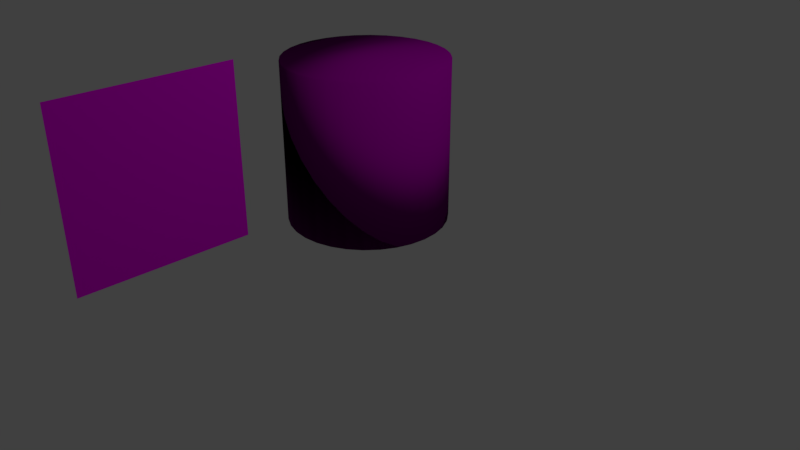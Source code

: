 # Source: materials2.blend  (saved by Blender 2.78.0; exported with 4.5.12 LTS)
import bpy
from mathutils import Matrix  # noqa: F401  (used for matrix-valued properties, if any)

bpy.ops.wm.read_factory_settings(use_empty=True)
scene = bpy.context.scene
scene.name = 'Scene'

# ---- collections
col_collection_1 = bpy.data.collections.new('Collection 1'); scene.collection.children.link(col_collection_1)

# ---- images (referenced by path relative to the original .blend; pixels are not part of the script)
import os
ASSET_DIR = os.environ.get("B2B_ASSET_DIR", "")  # directory of the original .blend (textures are referenced by path, not embedded)
HERE = os.path.dirname(os.path.abspath(__file__))  # packed textures are extracted next to this script under _unpacked/

def load_image(name, relpath, width, height, colorspace="sRGB"):
    """Load a texture the original file referenced (path relative to the .blend, or extracted next to this script)."""
    p = next((c for c in (os.path.join(HERE, relpath), os.path.join(ASSET_DIR, relpath)) if relpath and os.path.exists(c)), "")
    if p:
        img = bpy.data.images.load(p, check_existing=True)
        img.name = name
    else:  # same state as the original file: an image datablock whose file is absent (Cycles renders it pink)
        img = bpy.data.images.new(name, width, height)
        img.source = "FILE"
        img.filepath = "//" + (relpath or name)
    img.colorspace_settings.name = colorspace
    return img
img_marble_jpg = load_image('marble.jpg', 'marble.jpg', 1024, 1024, 'sRGB')
img_red_brick_wall_jpg = load_image('red-brick-wall.jpg', 'red-brick-wall.jpg', 1024, 1024, 'sRGB')
img_4358847181_be7daee26e_o_jpg = load_image('4358847181_be7daee26e_o.jpg', '4358847181_be7daee26e_o.jpg', 1024, 1024, 'sRGB')

# ---- materials (node trees are filled in below, after node groups)
mat_m2 = bpy.data.materials.new('M2')
mat_m2.alpha_threshold = 0.0
mat_m2.roughness = 0.5
mat_tex1 = bpy.data.materials.new('Tex1')
mat_tex1.alpha_threshold = 0.0
mat_tex1.roughness = 0.5

# ---- material node trees
mat_m2.use_nodes = True; mat_m2.node_tree.nodes.clear()
_N = mat_m2.node_tree.nodes; _L = mat_m2.node_tree.links
n0 = _N.new('ShaderNodeUVMap'); n0.name = 'UV Map'; n0.location = (-378, 452)
n1 = _N.new('ShaderNodeBsdfDiffuse'); n1.name = 'Diffuse BSDF'; n1.location = (112, 470)
n2 = _N.new('ShaderNodeTexImage'); n2.name = 'Image Texture'; n2.location = (-113, 498)
n2.width = 140
n2.image = img_marble_jpg
n3 = _N.new('ShaderNodeOutputMaterial'); n3.name = 'Material Output'; n3.location = (672, 325)
n4 = _N.new('ShaderNodeMixShader'); n4.name = 'Mix Shader'; n4.location = (381, 446)
n5 = _N.new('ShaderNodeTexImage'); n5.name = 'Image Texture.001'; n5.location = (-114, 224)
n5.width = 140
n5.image = img_red_brick_wall_jpg
_L.new(n0.outputs[0], n2.inputs[0])
_L.new(n0.outputs[0], n5.inputs[0])
_L.new(n1.outputs[0], n4.inputs[1])
_L.new(n2.outputs[0], n1.inputs[0])
_L.new(n4.outputs[0], n3.inputs[0])
_L.new(n5.outputs[0], n1.inputs[2])
n3.is_active_output = True
mat_tex1.use_nodes = True; mat_tex1.node_tree.nodes.clear()
_N = mat_tex1.node_tree.nodes; _L = mat_tex1.node_tree.links
n0 = _N.new('ShaderNodeOutputMaterial'); n0.name = 'Material Output'; n0.location = (615, 322)
n1 = _N.new('ShaderNodeBsdfDiffuse'); n1.name = 'Diffuse BSDF'; n1.location = (354, 281)
n2 = _N.new('ShaderNodeUVMap'); n2.name = 'UV Map'; n2.location = (-268, 330)
n3 = _N.new('ShaderNodeTexImage'); n3.name = 'Image Texture'; n3.location = (-15, 326)
n3.width = 140
n3.image = img_4358847181_be7daee26e_o_jpg
_L.new(n1.outputs[0], n0.inputs[0])
_L.new(n2.outputs[0], n3.inputs[0])
_L.new(n3.outputs[0], n1.inputs[0])
n0.is_active_output = True

# ---- world
world_world = bpy.data.worlds.new('World'); scene.world = world_world
world_world.color = (0.05088, 0.05088, 0.05088)
world_world.use_sun_shadow = False
world_world.sun_shadow_jitter_overblur = 0.0
world_world.cycles.sampling_method = 'MANUAL'

# ---- cameras
cam_camera = bpy.data.cameras.new('Camera')
cam_camera.clip_end = 100.0
cam_camera.lens = 35.0
cam_camera.sensor_width = 32.0
cam_camera.sensor_height = 18.0
cam_camera.ortho_scale = 7.314
cam_camera.dof.focus_distance = 0.0

# ---- lights
light_lamp = bpy.data.lights.new('Lamp', 'POINT')
light_lamp.transmission_factor = 0.0
light_lamp.cutoff_distance = 30.0
light_lamp.energy = 100.0
light_lamp.shadow_buffer_clip_start = 1.001
light_lamp.shadow_soft_size = 0.1
light_lamp.shadow_maximum_resolution = 0.006
light_lamp.use_absolute_resolution = True

# ---- meshes
me_cylinder = bpy.data.meshes.new('Cylinder')
me_cylinder.from_pydata([(0.0, 1.0, -1.0), (0.0, 1.0, 1.0), (0.1951, 0.9808, -1.0), (0.1951, 0.9808, 1.0), (0.3827, 0.9239, -1.0), (0.3827, 0.9239, 1.0), (0.5556, 0.8315, -1.0), (0.5556, 0.8315, 1.0), (0.7071, 0.7071, -1.0), (0.7071, 0.7071, 1.0), (0.8315, 0.5556, -1.0), (0.8315, 0.5556, 1.0), (0.9239, 0.3827, -1.0), (0.9239, 0.3827, 1.0), (0.9808, 0.1951, -1.0), (0.9808, 0.1951, 1.0), (1.0, 7.55e-08, -1.0), (1.0, 7.55e-08, 1.0), (0.9808, -0.1951, -1.0), (0.9808, -0.1951, 1.0), (0.9239, -0.3827, -1.0), (0.9239, -0.3827, 1.0), (0.8315, -0.5556, -1.0), (0.8315, -0.5556, 1.0), (0.7071, -0.7071, -1.0), (0.7071, -0.7071, 1.0), (0.5556, -0.8315, -1.0), (0.5556, -0.8315, 1.0), (0.3827, -0.9239, -1.0), (0.3827, -0.9239, 1.0), (0.1951, -0.9808, -1.0), (0.1951, -0.9808, 1.0), (-3.258e-07, -1.0, -1.0), (-3.258e-07, -1.0, 1.0), (-0.1951, -0.9808, -1.0), (-0.1951, -0.9808, 1.0), (-0.3827, -0.9239, -1.0), (-0.3827, -0.9239, 1.0), (-0.5556, -0.8315, -1.0), (-0.5556, -0.8315, 1.0), (-0.7071, -0.7071, -1.0), (-0.7071, -0.7071, 1.0), (-0.8315, -0.5556, -1.0), (-0.8315, -0.5556, 1.0), (-0.9239, -0.3827, -1.0), (-0.9239, -0.3827, 1.0), (-0.9808, -0.1951, -1.0), (-0.9808, -0.1951, 1.0), (-1.0, 9.656e-07, -1.0), (-1.0, 9.656e-07, 1.0), (-0.9808, 0.1951, -1.0), (-0.9808, 0.1951, 1.0), (-0.9239, 0.3827, -1.0), (-0.9239, 0.3827, 1.0), (-0.8315, 0.5556, -1.0), (-0.8315, 0.5556, 1.0), (-0.7071, 0.7071, -1.0), (-0.7071, 0.7071, 1.0), (-0.5556, 0.8315, -1.0), (-0.5556, 0.8315, 1.0), (-0.3827, 0.9239, -1.0), (-0.3827, 0.9239, 1.0), (-0.1951, 0.9808, -1.0), (-0.1951, 0.9808, 1.0)], [], [(0, 1, 3, 2), (2, 3, 5, 4), (4, 5, 7, 6), (6, 7, 9, 8), (8, 9, 11, 10), (10, 11, 13, 12), (12, 13, 15, 14), (14, 15, 17, 16), (16, 17, 19, 18), (18, 19, 21, 20), (20, 21, 23, 22), (22, 23, 25, 24), (24, 25, 27, 26), (26, 27, 29, 28), (28, 29, 31, 30), (30, 31, 33, 32), (32, 33, 35, 34), (34, 35, 37, 36), (36, 37, 39, 38), (38, 39, 41, 40), (40, 41, 43, 42), (42, 43, 45, 44), (44, 45, 47, 46), (46, 47, 49, 48), (48, 49, 51, 50), (50, 51, 53, 52), (52, 53, 55, 54), (54, 55, 57, 56), (56, 57, 59, 58), (58, 59, 61, 60), (3, 1, 63, 61, 59, 57, 55, 53, 51, 49, 47, 45, 43, 41, 39, 37, 35, 33, 31, 29, 27, 25, 23, 21, 19, 17, 15, 13, 11, 9, 7, 5), (60, 61, 63, 62), (62, 63, 1, 0), (0, 2, 4, 6, 8, 10, 12, 14, 16, 18, 20, 22, 24, 26, 28, 30, 32, 34, 36, 38, 40, 42, 44, 46, 48, 50, 52, 54, 56, 58, 60, 62)])
me_cylinder.polygons.foreach_set('use_smooth', [True] * 34)
_uv = me_cylinder.uv_layers.new(name='UVMap')
_uv.uv.foreach_set('vector', [0.4655, 0.001655, 0.4655, 0.3327, 0.4339, 0.3327, 0.4339, 0.001655, 0.4339, 0.001655, 0.4339, 0.3327, 0.403, 0.3327, 0.403, 0.001655, 0.403, 0.001655, 0.403, 0.3327, 0.3738, 0.3327, 0.3738, 0.001655, 0.3738, 0.001655, 0.3738, 0.3327, 0.3476, 0.3327, 0.3476, 0.001655, 0.3476, 0.001655, 0.3476, 0.3327, 0.3252, 0.3327, 0.3252, 0.001655, 0.2059, 0.6673, 0.2059, 0.9983, 0.1796, 0.9983, 0.1796, 0.6673, 0.1796, 0.6673, 0.1796, 0.9983, 0.1505, 0.9983, 0.1505, 0.6673, 0.1505, 0.6673, 0.1505, 0.9983, 0.1195, 0.9983, 0.1195, 0.6673, 0.1195, 0.6673, 0.1195, 0.9983, 0.08796, 0.9983, 0.08796, 0.6673, 0.08796, 0.6673, 0.08796, 0.9983, 0.05701, 0.9983, 0.05701, 0.6673, 0.05701, 0.6673, 0.05701, 0.9983, 0.02785, 0.9983, 0.02785, 0.6673, 0.02785, 0.6673, 0.02785, 0.9983, 0.00161, 0.9983, 0.00161, 0.6673, 0.555, 0.6671, 0.555, 0.3361, 0.5813, 0.3361, 0.5813, 0.6671, 0.5813, 0.6671, 0.5813, 0.3361, 0.6104, 0.3361, 0.6104, 0.6671, 0.6104, 0.6671, 0.6104, 0.3361, 0.6414, 0.3361, 0.6414, 0.6671, 0.6414, 0.6671, 0.6414, 0.3361, 0.6729, 0.3361, 0.6729, 0.6671, 0.6729, 0.6671, 0.6729, 0.3361, 0.7039, 0.3361, 0.7039, 0.6671, 0.7039, 0.6671, 0.7039, 0.3361, 0.733, 0.3361, 0.733, 0.6671, 0.733, 0.6671, 0.733, 0.3361, 0.7593, 0.3361, 0.7593, 0.6671, 0.7593, 0.6671, 0.7593, 0.3361, 0.7816, 0.3361, 0.7816, 0.6671, 0.3252, 0.6671, 0.3252, 0.3361, 0.3515, 0.3361, 0.3515, 0.6671, 0.3515, 0.6671, 0.3515, 0.3361, 0.3806, 0.3361, 0.3806, 0.6671, 0.3806, 0.6671, 0.3806, 0.3361, 0.4116, 0.3361, 0.4116, 0.6671, 0.4116, 0.6671, 0.4116, 0.3361, 0.4431, 0.3361, 0.4431, 0.6671, 0.4431, 0.6671, 0.4431, 0.3361, 0.4741, 0.3361, 0.4741, 0.6671, 0.4741, 0.6671, 0.4741, 0.3361, 0.5033, 0.3361, 0.5033, 0.6671, 0.5033, 0.6671, 0.5033, 0.3361, 0.5295, 0.3361, 0.5295, 0.6671, 0.5295, 0.6671, 0.5295, 0.3361, 0.5518, 0.3361, 0.5518, 0.6671, 0.5741, 0.001655, 0.5741, 0.3327, 0.5518, 0.3327, 0.5518, 0.001655, 0.5518, 0.001655, 0.5518, 0.3327, 0.5256, 0.3327, 0.5256, 0.001655, 0.146, 0.3311, 0.1151, 0.3248, 0.08593, 0.3124, 0.05969, 0.2944, 0.03738, 0.2714, 0.01984, 0.2444, 0.007767, 0.2145, 0.00161, 0.1826, 0.00161, 0.1502, 0.007766, 0.1183, 0.01984, 0.08836, 0.03738, 0.06138, 0.05969, 0.03843, 0.08593, 0.02041, 0.1151, 0.007987, 0.146, 0.001655, 0.1776, 0.001655, 0.2085, 0.007986, 0.2377, 0.02041, 0.2639, 0.03843, 0.2863, 0.06138, 0.3038, 0.08836, 0.3159, 0.1183, 0.322, 0.1502, 0.322, 0.1826, 0.3159, 0.2145, 0.3038, 0.2444, 0.2863, 0.2714, 0.2639, 0.2944, 0.2377, 0.3124, 0.2085, 0.3248, 0.1776, 0.3311, 0.5256, 0.001655, 0.5256, 0.3327, 0.4964, 0.3327, 0.4964, 0.001655, 0.4964, 0.001655, 0.4964, 0.3327, 0.4655, 0.3327, 0.4655, 0.001655, 0.00161, 0.5154, 0.00161, 0.483, 0.007766, 0.4511, 0.01984, 0.4212, 0.03738, 0.3942, 0.05969, 0.3712, 0.08593, 0.3532, 0.1151, 0.3408, 0.146, 0.3345, 0.1776, 0.3345, 0.2085, 0.3408, 0.2377, 0.3532, 0.2639, 0.3712, 0.2863, 0.3942, 0.3038, 0.4212, 0.3159, 0.4511, 0.322, 0.483, 0.322, 0.5154, 0.3159, 0.5473, 0.3038, 0.5772, 0.2863, 0.6042, 0.2639, 0.6272, 0.2377, 0.6452, 0.2085, 0.6576, 0.1776, 0.6639, 0.146, 0.6639, 0.1151, 0.6576, 0.08593, 0.6452, 0.05969, 0.6272, 0.03738, 0.6042, 0.01984, 0.5772, 0.007766, 0.5473])
me_cylinder.materials.append(mat_m2)
me_cylinder.use_remesh_preserve_volume = False
me_cylinder.use_remesh_preserve_attributes = False
me_cylinder.use_mirror_vertex_groups = False
me_cylinder.update()
me_plane = bpy.data.meshes.new('Plane')
me_plane.from_pydata([(-1.0, -1.0, 0.0), (1.0, -1.0, 0.0), (-1.0, 1.0, 0.0), (1.0, 1.0, 0.0)], [], [(0, 1, 3, 2)])
_uv = me_plane.uv_layers.new(name='UVMap')
_uv.uv.foreach_set('vector', [0.0001, 9.998e-05, 0.9999, 9.998e-05, 0.9999, 0.9999, 9.998e-05, 0.9999])
me_plane.materials.append(mat_tex1)
me_plane.use_remesh_preserve_volume = False
me_plane.use_remesh_preserve_attributes = False
me_plane.use_mirror_vertex_groups = False
me_plane.update()

# ---- objects
ob_cylinder = bpy.data.objects.new('Cylinder', me_cylinder)
ob_plane = bpy.data.objects.new('Plane', me_plane)
ob_lamp = bpy.data.objects.new('Lamp', light_lamp)
ob_camera = bpy.data.objects.new('Camera', cam_camera)

# ---- transforms, parenting, visibility, modifiers, constraints
ob_cylinder.location = (0.0, 0.0, 1.584)
ob_cylinder.lineart.crease_threshold = 0.0
ob_plane.location = (0.0, -2.779, 1.899)
ob_plane.rotation_euler = (-0.0001646, 1.572, -0.0001645)
ob_plane.lineart.crease_threshold = 0.0
ob_lamp.location = (4.076, 1.005, 5.904)
ob_lamp.rotation_euler = (0.6503, 0.05522, 1.866)
ob_lamp.lock_rotations_4d = False
ob_lamp.empty_display_type = 'ARROWS'
ob_lamp.color = (0.0, 0.0, 0.0, 0.0)
ob_lamp.lineart.crease_threshold = 0.0
ob_camera.location = (7.481, -6.508, 5.344)
ob_camera.rotation_euler = (1.109, 0.0, 0.8149)
ob_camera.lock_rotations_4d = False
ob_camera.empty_display_type = 'ARROWS'
ob_camera.color = (0.0, 0.0, 0.0, 0.0)
ob_camera.display_type = 'WIRE'
ob_camera.lineart.crease_threshold = 0.0

# ---- collection membership
col_collection_1.objects.link(ob_cylinder)
col_collection_1.objects.link(ob_plane)
col_collection_1.objects.link(ob_lamp)
col_collection_1.objects.link(ob_camera)

# ---- scene / render settings (as saved in the file)
scene.camera = ob_camera
scene.frame_start = 1; scene.frame_end = 250; scene.frame_set(1)
scene.render.engine = 'CYCLES'
scene.render.resolution_percentage = 50
scene.render.dither_intensity = 0.0
scene.cycles.use_denoising = False
scene.cycles.samples = 128
scene.cycles.sampling_pattern = 'TABULATED_SOBOL'
scene.cycles.light_sampling_threshold = 0.0
scene.cycles.use_adaptive_sampling = False
scene.cycles.use_light_tree = False
scene.cycles.blur_glossy = 0.0
scene.cycles.sample_clamp_indirect = 0.0
scene.view_settings.view_transform = 'Standard'
bpy.context.view_layer.update()
